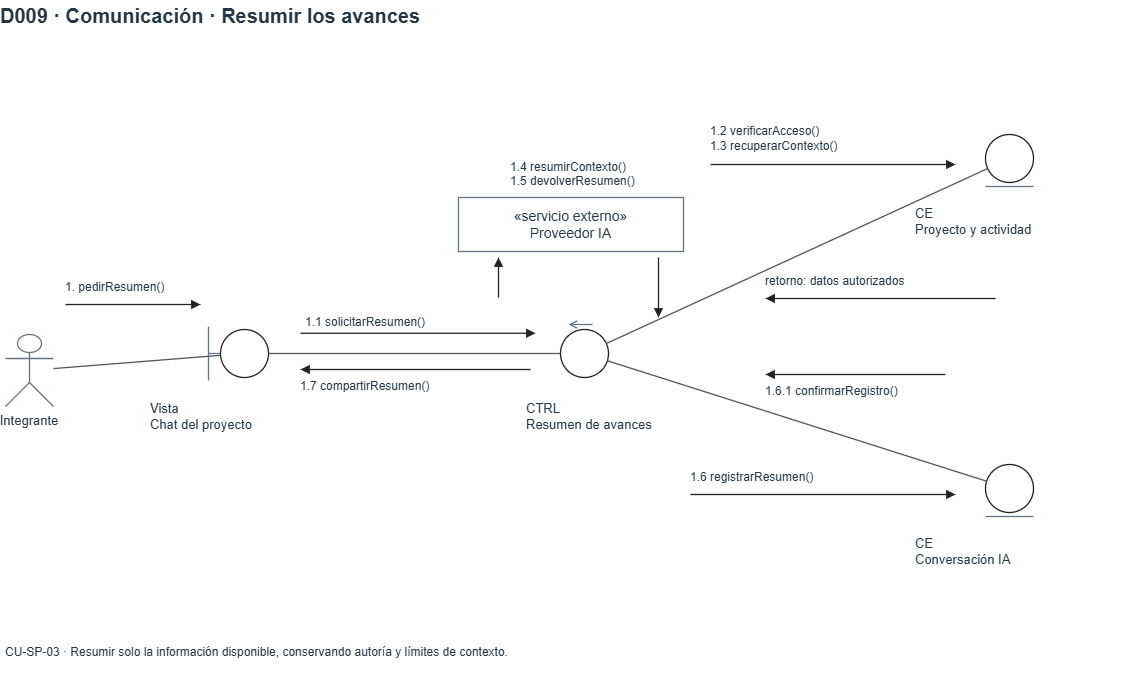

The diagram above was exported from draw.io. Its source (the exported page's mxGraphModel, read from the mxfile embedded in the PNG):
<mxGraphModel dx="1194" dy="783" grid="1" gridSize="10" guides="1" tooltips="1" connect="1" arrows="1" fold="1" page="1" pageScale="1" pageWidth="1200" pageHeight="720" math="0" shadow="0">
  <root>
    <mxCell id="0" />
    <mxCell id="1" parent="0" />
    <mxCell id="D09-4" parent="1" style="html=1;whiteSpace=wrap;fontFamily=Arial;fontSize=14;fontColor=#243746;strokeColor=#657581;strokeWidth=1.3;fillColor=#FFFFFF;text;strokeColor=none;fillColor=none;align=left;verticalAlign=middle;spacing=0;fontSize=20;fontStyle=1;fontColor=#243746;" value="D009 · Comunicación · Resumir los avances" vertex="1">
      <mxGeometry height="32" width="1140" x="30" y="20" as="geometry" />
    </mxCell>
    <mxCell id="D09-5" parent="1" style="html=1;whiteSpace=wrap;fontFamily=Arial;fontSize=14;fontColor=#243746;strokeColor=#657581;strokeWidth=1.3;fillColor=#FFFFFF;shape=umlActor;labelWidth=160;verticalLabelPosition=bottom;verticalAlign=top;fillColor=#FFFFFF;fontSize=13;" value="Integrante" vertex="1">
      <mxGeometry height="72" width="48" x="35" y="355" as="geometry" />
    </mxCell>
    <mxCell id="D09-6" parent="1" style="html=1;whiteSpace=wrap;fontFamily=Arial;fontSize=14;fontColor=#243746;strokeColor=#657581;strokeWidth=1.3;fillColor=#FFFFFF;ellipse;strokeColor=#222222;fillColor=#FFFFFF;" value="" vertex="1">
      <mxGeometry height="48" width="48" x="250" y="350" as="geometry" />
    </mxCell>
    <mxCell id="D09-7" edge="1" parent="1" style="html=1;whiteSpace=wrap;fontFamily=Arial;fontSize=14;fontColor=#243746;strokeColor=#657581;strokeWidth=1.3;whiteSpace=nowrap;edgeStyle=orthogonalEdgeStyle;rounded=0;endArrow=open;endFill=0;labelBackgroundColor=#FFFFFF;fontSize=12;edgeStyle=none;endArrow=none;" value="">
      <mxGeometry relative="1" as="geometry">
        <mxPoint x="238" y="347" as="sourcePoint" />
        <mxPoint x="238" y="401" as="targetPoint" />
      </mxGeometry>
    </mxCell>
    <mxCell id="D09-8" edge="1" parent="1" style="html=1;whiteSpace=wrap;fontFamily=Arial;fontSize=14;fontColor=#243746;strokeColor=#657581;strokeWidth=1.3;whiteSpace=nowrap;edgeStyle=orthogonalEdgeStyle;rounded=0;endArrow=open;endFill=0;labelBackgroundColor=#FFFFFF;fontSize=12;edgeStyle=none;endArrow=none;" value="">
      <mxGeometry relative="1" as="geometry">
        <mxPoint x="238" y="374" as="sourcePoint" />
        <mxPoint x="250" y="374" as="targetPoint" />
      </mxGeometry>
    </mxCell>
    <mxCell id="D09-9" parent="1" style="html=1;whiteSpace=wrap;fontFamily=Arial;fontSize=14;fontColor=#243746;strokeColor=#657581;strokeWidth=1.3;fillColor=#FFFFFF;text;strokeColor=none;fillColor=none;align=left;verticalAlign=middle;spacing=0;fontSize=13;fontStyle=0;fontColor=#243746;" value="Vista&lt;br&gt;Chat del proyecto" vertex="1">
      <mxGeometry height="48" width="188" x="180" y="413" as="geometry" />
    </mxCell>
    <mxCell id="D09-10" parent="1" style="html=1;whiteSpace=wrap;fontFamily=Arial;fontSize=14;fontColor=#243746;strokeColor=#657581;strokeWidth=1.3;fillColor=#FFFFFF;ellipse;strokeColor=#222222;fillColor=#FFFFFF;" value="" vertex="1">
      <mxGeometry height="48" width="48" x="590" y="350" as="geometry" />
    </mxCell>
    <mxCell id="D09-11" edge="1" parent="1" style="html=1;whiteSpace=wrap;fontFamily=Arial;fontSize=14;fontColor=#243746;strokeColor=#657581;strokeWidth=1.3;whiteSpace=nowrap;edgeStyle=orthogonalEdgeStyle;rounded=0;endArrow=open;endFill=0;labelBackgroundColor=#FFFFFF;fontSize=12;edgeStyle=none;endArrow=open;" value="">
      <mxGeometry relative="1" as="geometry">
        <mxPoint x="622" y="345" as="sourcePoint" />
        <mxPoint x="598" y="345" as="targetPoint" />
      </mxGeometry>
    </mxCell>
    <mxCell id="D09-12" parent="1" style="html=1;whiteSpace=wrap;fontFamily=Arial;fontSize=14;fontColor=#243746;strokeColor=#657581;strokeWidth=1.3;fillColor=#FFFFFF;text;strokeColor=none;fillColor=none;align=left;verticalAlign=middle;spacing=0;fontSize=13;fontStyle=0;fontColor=#243746;" value="CTRL&lt;br&gt;Resumen de avances" vertex="1">
      <mxGeometry height="48" width="188" x="556" y="413" as="geometry" />
    </mxCell>
    <mxCell id="D09-13" parent="1" style="html=1;whiteSpace=wrap;fontFamily=Arial;fontSize=14;fontColor=#243746;strokeColor=#657581;strokeWidth=1.3;fillColor=#FFFFFF;ellipse;strokeColor=#222222;fillColor=#FFFFFF;" value="" vertex="1">
      <mxGeometry height="48" width="48" x="1015" y="155" as="geometry" />
    </mxCell>
    <mxCell id="D09-14" edge="1" parent="1" style="html=1;whiteSpace=wrap;fontFamily=Arial;fontSize=14;fontColor=#243746;strokeColor=#657581;strokeWidth=1.3;whiteSpace=nowrap;edgeStyle=orthogonalEdgeStyle;rounded=0;endArrow=open;endFill=0;labelBackgroundColor=#FFFFFF;fontSize=12;edgeStyle=none;endArrow=none;" value="">
      <mxGeometry relative="1" as="geometry">
        <mxPoint x="1015" y="207" as="sourcePoint" />
        <mxPoint x="1063" y="207" as="targetPoint" />
      </mxGeometry>
    </mxCell>
    <mxCell id="D09-15" parent="1" style="html=1;whiteSpace=wrap;fontFamily=Arial;fontSize=14;fontColor=#243746;strokeColor=#657581;strokeWidth=1.3;fillColor=#FFFFFF;text;strokeColor=none;fillColor=none;align=left;verticalAlign=middle;spacing=0;fontSize=13;fontStyle=0;fontColor=#243746;" value="CE&lt;br&gt;Proyecto y actividad" vertex="1">
      <mxGeometry height="48" width="188" x="945" y="218" as="geometry" />
    </mxCell>
    <mxCell id="D09-16" parent="1" style="html=1;whiteSpace=wrap;fontFamily=Arial;fontSize=14;fontColor=#243746;strokeColor=#657581;strokeWidth=1.3;fillColor=#FFFFFF;ellipse;strokeColor=#222222;fillColor=#FFFFFF;" value="" vertex="1">
      <mxGeometry height="48" width="48" x="1015" y="485" as="geometry" />
    </mxCell>
    <mxCell id="D09-17" edge="1" parent="1" style="html=1;whiteSpace=wrap;fontFamily=Arial;fontSize=14;fontColor=#243746;strokeColor=#657581;strokeWidth=1.3;whiteSpace=nowrap;edgeStyle=orthogonalEdgeStyle;rounded=0;endArrow=open;endFill=0;labelBackgroundColor=#FFFFFF;fontSize=12;edgeStyle=none;endArrow=none;" value="">
      <mxGeometry relative="1" as="geometry">
        <mxPoint x="1015" y="537" as="sourcePoint" />
        <mxPoint x="1063" y="537" as="targetPoint" />
      </mxGeometry>
    </mxCell>
    <mxCell id="D09-18" parent="1" style="html=1;whiteSpace=wrap;fontFamily=Arial;fontSize=14;fontColor=#243746;strokeColor=#657581;strokeWidth=1.3;fillColor=#FFFFFF;text;strokeColor=none;fillColor=none;align=left;verticalAlign=middle;spacing=0;fontSize=13;fontStyle=0;fontColor=#243746;" value="CE&lt;br&gt;Conversación IA" vertex="1">
      <mxGeometry height="48" width="188" x="945" y="548" as="geometry" />
    </mxCell>
    <mxCell id="D09-19" parent="1" style="html=1;whiteSpace=wrap;fontFamily=Arial;fontSize=14;fontColor=#243746;strokeColor=#657581;strokeWidth=1.3;fillColor=#FFFFFF;fillColor=#FFFFFF;" value="«servicio externo»&lt;br&gt;Proveedor IA" vertex="1">
      <mxGeometry height="54" width="225" x="488" y="218" as="geometry" />
    </mxCell>
    <mxCell id="D09-20" edge="1" parent="1" source="D09-5" style="html=1;whiteSpace=wrap;fontFamily=Arial;fontSize=14;fontColor=#243746;strokeColor=#657581;strokeWidth=1.3;whiteSpace=nowrap;edgeStyle=orthogonalEdgeStyle;rounded=0;endArrow=open;endFill=0;labelBackgroundColor=#FFFFFF;fontSize=12;edgeStyle=none;endArrow=none;strokeColor=#555555;" target="D09-6" value="">
      <mxGeometry relative="1" as="geometry" />
    </mxCell>
    <mxCell id="D09-21" edge="1" parent="1" source="D09-6" style="html=1;whiteSpace=wrap;fontFamily=Arial;fontSize=14;fontColor=#243746;strokeColor=#657581;strokeWidth=1.3;whiteSpace=nowrap;edgeStyle=orthogonalEdgeStyle;rounded=0;endArrow=open;endFill=0;labelBackgroundColor=#FFFFFF;fontSize=12;edgeStyle=none;endArrow=none;strokeColor=#555555;" target="D09-10" value="">
      <mxGeometry relative="1" as="geometry" />
    </mxCell>
    <mxCell id="D09-22" edge="1" parent="1" source="D09-10" style="html=1;whiteSpace=wrap;fontFamily=Arial;fontSize=14;fontColor=#243746;strokeColor=#657581;strokeWidth=1.3;whiteSpace=nowrap;edgeStyle=orthogonalEdgeStyle;rounded=0;endArrow=open;endFill=0;labelBackgroundColor=#FFFFFF;fontSize=12;edgeStyle=none;endArrow=none;strokeColor=#555555;" target="D09-13" value="">
      <mxGeometry relative="1" as="geometry" />
    </mxCell>
    <mxCell id="D09-23" edge="1" parent="1" source="D09-10" style="html=1;whiteSpace=wrap;fontFamily=Arial;fontSize=14;fontColor=#243746;strokeColor=#657581;strokeWidth=1.3;whiteSpace=nowrap;edgeStyle=orthogonalEdgeStyle;rounded=0;endArrow=open;endFill=0;labelBackgroundColor=#FFFFFF;fontSize=12;edgeStyle=none;endArrow=none;strokeColor=#555555;" target="D09-16" value="">
      <mxGeometry relative="1" as="geometry" />
    </mxCell>
    <mxCell id="D09-25" edge="1" parent="1" style="html=1;whiteSpace=wrap;fontFamily=Arial;fontSize=14;fontColor=#243746;strokeColor=#657581;strokeWidth=1.3;whiteSpace=nowrap;edgeStyle=orthogonalEdgeStyle;rounded=0;endArrow=open;endFill=0;labelBackgroundColor=#FFFFFF;fontSize=12;edgeStyle=none;endArrow=block;endFill=1;strokeColor=#222222;" value="">
      <mxGeometry relative="1" as="geometry">
        <mxPoint x="95" y="325" as="sourcePoint" />
        <mxPoint x="230" y="325" as="targetPoint" />
      </mxGeometry>
    </mxCell>
    <mxCell id="D09-26" parent="1" style="html=1;whiteSpace=wrap;fontFamily=Arial;fontSize=14;fontColor=#243746;strokeColor=#657581;strokeWidth=1.3;fillColor=#FFFFFF;text;strokeColor=none;fillColor=none;align=left;verticalAlign=middle;spacing=0;fontSize=12;fontStyle=0;fontColor=#243746;" value="1. pedirResumen()" vertex="1">
      <mxGeometry height="24" width="220" x="95" y="296" as="geometry" />
    </mxCell>
    <mxCell id="D09-27" edge="1" parent="1" style="html=1;whiteSpace=wrap;fontFamily=Arial;fontSize=14;fontColor=#243746;strokeColor=#657581;strokeWidth=1.3;whiteSpace=nowrap;edgeStyle=orthogonalEdgeStyle;rounded=0;endArrow=open;endFill=0;labelBackgroundColor=#FFFFFF;fontSize=12;edgeStyle=none;endArrow=block;endFill=1;strokeColor=#222222;" value="">
      <mxGeometry relative="1" as="geometry">
        <mxPoint x="330" y="353.75" as="sourcePoint" />
        <mxPoint x="565" y="353.75" as="targetPoint" />
      </mxGeometry>
    </mxCell>
    <mxCell id="D09-28" parent="1" style="html=1;whiteSpace=wrap;fontFamily=Arial;fontSize=14;fontColor=#243746;strokeColor=#657581;strokeWidth=1.3;fillColor=#FFFFFF;text;strokeColor=none;fillColor=none;align=left;verticalAlign=middle;spacing=0;fontSize=12;fontStyle=0;fontColor=#243746;" value="1.1 solicitarResumen()" vertex="1">
      <mxGeometry height="24" width="255" x="335" y="331" as="geometry" />
    </mxCell>
    <mxCell id="D09-29" edge="1" parent="1" style="html=1;whiteSpace=wrap;fontFamily=Arial;fontSize=14;fontColor=#243746;strokeColor=#657581;strokeWidth=1.3;whiteSpace=nowrap;edgeStyle=orthogonalEdgeStyle;rounded=0;endArrow=open;endFill=0;labelBackgroundColor=#FFFFFF;fontSize=12;edgeStyle=none;endArrow=block;endFill=1;strokeColor=#222222;" value="">
      <mxGeometry relative="1" as="geometry">
        <mxPoint x="560" y="390" as="sourcePoint" />
        <mxPoint x="330" y="390" as="targetPoint" />
      </mxGeometry>
    </mxCell>
    <mxCell id="D09-30" parent="1" style="html=1;whiteSpace=wrap;fontFamily=Arial;fontSize=14;fontColor=#243746;strokeColor=#657581;strokeWidth=1.3;fillColor=#FFFFFF;text;strokeColor=none;fillColor=none;align=left;verticalAlign=middle;spacing=0;fontSize=12;fontStyle=0;fontColor=#243746;" value="1.7 compartirResumen()" vertex="1">
      <mxGeometry height="24" width="250" x="330" y="395" as="geometry" />
    </mxCell>
    <mxCell id="D09-31" edge="1" parent="1" style="html=1;whiteSpace=wrap;fontFamily=Arial;fontSize=14;fontColor=#243746;strokeColor=#657581;strokeWidth=1.3;whiteSpace=nowrap;edgeStyle=orthogonalEdgeStyle;rounded=0;endArrow=open;endFill=0;labelBackgroundColor=#FFFFFF;fontSize=12;edgeStyle=none;endArrow=block;endFill=1;strokeColor=#222222;" value="">
      <mxGeometry relative="1" as="geometry">
        <mxPoint x="740" y="185" as="sourcePoint" />
        <mxPoint x="985" y="185" as="targetPoint" />
      </mxGeometry>
    </mxCell>
    <mxCell id="D09-32" parent="1" style="html=1;whiteSpace=wrap;fontFamily=Arial;fontSize=14;fontColor=#243746;strokeColor=#657581;strokeWidth=1.3;fillColor=#FFFFFF;text;strokeColor=none;fillColor=none;align=left;verticalAlign=middle;spacing=0;fontSize=12;fontStyle=0;fontColor=#243746;" value="1.2 verificarAcceso()&lt;br&gt;1.3 recuperarContexto()" vertex="1">
      <mxGeometry height="42" width="265" x="740" y="138" as="geometry" />
    </mxCell>
    <mxCell id="D09-33" edge="1" parent="1" style="html=1;whiteSpace=wrap;fontFamily=Arial;fontSize=14;fontColor=#243746;strokeColor=#657581;strokeWidth=1.3;whiteSpace=nowrap;edgeStyle=orthogonalEdgeStyle;rounded=0;endArrow=open;endFill=0;labelBackgroundColor=#FFFFFF;fontSize=12;edgeStyle=none;endArrow=block;endFill=1;strokeColor=#222222;" value="">
      <mxGeometry relative="1" as="geometry">
        <mxPoint x="1025" y="319" as="sourcePoint" />
        <mxPoint x="795" y="319" as="targetPoint" />
      </mxGeometry>
    </mxCell>
    <mxCell id="D09-34" parent="1" style="html=1;whiteSpace=wrap;fontFamily=Arial;fontSize=14;fontColor=#243746;strokeColor=#657581;strokeWidth=1.3;fillColor=#FFFFFF;text;strokeColor=none;fillColor=none;align=left;verticalAlign=middle;spacing=0;fontSize=12;fontStyle=0;fontColor=#243746;" value="retorno: datos autorizados" vertex="1">
      <mxGeometry height="24" width="250" x="795" y="290" as="geometry" />
    </mxCell>
    <mxCell id="D09-35" edge="1" parent="1" style="html=1;whiteSpace=wrap;fontFamily=Arial;fontSize=14;fontColor=#243746;strokeColor=#657581;strokeWidth=1.3;whiteSpace=nowrap;edgeStyle=orthogonalEdgeStyle;rounded=0;endArrow=open;endFill=0;labelBackgroundColor=#FFFFFF;fontSize=12;edgeStyle=none;endArrow=block;endFill=1;strokeColor=#222222;" value="">
      <mxGeometry relative="1" as="geometry">
        <mxPoint x="720" y="515" as="sourcePoint" />
        <mxPoint x="985" y="515" as="targetPoint" />
      </mxGeometry>
    </mxCell>
    <mxCell id="D09-36" parent="1" style="html=1;whiteSpace=wrap;fontFamily=Arial;fontSize=14;fontColor=#243746;strokeColor=#657581;strokeWidth=1.3;fillColor=#FFFFFF;text;strokeColor=none;fillColor=none;align=left;verticalAlign=middle;spacing=0;fontSize=12;fontStyle=0;fontColor=#243746;" value="1.6 registrarResumen()" vertex="1">
      <mxGeometry height="24" width="285" x="720" y="486" as="geometry" />
    </mxCell>
    <mxCell id="D09-37" edge="1" parent="1" style="html=1;whiteSpace=wrap;fontFamily=Arial;fontSize=14;fontColor=#243746;strokeColor=#657581;strokeWidth=1.3;whiteSpace=nowrap;edgeStyle=orthogonalEdgeStyle;rounded=0;endArrow=open;endFill=0;labelBackgroundColor=#FFFFFF;fontSize=12;edgeStyle=none;endArrow=block;endFill=1;strokeColor=#222222;" value="">
      <mxGeometry relative="1" as="geometry">
        <mxPoint x="975" y="395" as="sourcePoint" />
        <mxPoint x="795" y="395" as="targetPoint" />
      </mxGeometry>
    </mxCell>
    <mxCell id="D09-38" parent="1" style="html=1;whiteSpace=wrap;fontFamily=Arial;fontSize=14;fontColor=#243746;strokeColor=#657581;strokeWidth=1.3;fillColor=#FFFFFF;text;strokeColor=none;fillColor=none;align=left;verticalAlign=middle;spacing=0;fontSize=12;fontStyle=0;fontColor=#243746;" value="1.6.1 confirmarRegistro()" vertex="1">
      <mxGeometry height="24" width="220" x="795" y="400" as="geometry" />
    </mxCell>
    <mxCell id="D09-39" edge="1" parent="1" style="html=1;whiteSpace=wrap;fontFamily=Arial;fontSize=14;fontColor=#243746;strokeColor=#657581;strokeWidth=1.3;whiteSpace=nowrap;edgeStyle=orthogonalEdgeStyle;rounded=0;endArrow=open;endFill=0;labelBackgroundColor=#FFFFFF;fontSize=12;edgeStyle=none;endArrow=block;endFill=1;strokeColor=#222222;" value="">
      <mxGeometry relative="1" as="geometry">
        <mxPoint x="528" y="318" as="sourcePoint" />
        <mxPoint x="528" y="278" as="targetPoint" />
      </mxGeometry>
    </mxCell>
    <mxCell id="D09-40" parent="1" style="html=1;whiteSpace=wrap;fontFamily=Arial;fontSize=14;fontColor=#243746;strokeColor=#657581;strokeWidth=1.3;fillColor=#FFFFFF;text;strokeColor=none;fillColor=none;align=left;verticalAlign=middle;spacing=0;fontSize=12;fontStyle=0;fontColor=#243746;" value="1.4 resumirContexto()" vertex="1">
      <mxGeometry height="24" width="220" x="540" y="176" as="geometry" />
    </mxCell>
    <mxCell id="D09-41" edge="1" parent="1" style="html=1;whiteSpace=wrap;fontFamily=Arial;fontSize=14;fontColor=#243746;strokeColor=#657581;strokeWidth=1.3;whiteSpace=nowrap;edgeStyle=orthogonalEdgeStyle;rounded=0;endArrow=open;endFill=0;labelBackgroundColor=#FFFFFF;fontSize=12;edgeStyle=none;endArrow=block;endFill=1;strokeColor=#222222;" value="">
      <mxGeometry relative="1" as="geometry">
        <mxPoint x="688" y="278" as="sourcePoint" />
        <mxPoint x="688" y="338" as="targetPoint" />
      </mxGeometry>
    </mxCell>
    <mxCell id="D09-42" parent="1" style="html=1;whiteSpace=wrap;fontFamily=Arial;fontSize=14;fontColor=#243746;strokeColor=#657581;strokeWidth=1.3;fillColor=#FFFFFF;text;strokeColor=none;fillColor=none;align=left;verticalAlign=middle;spacing=0;fontSize=12;fontStyle=0;fontColor=#243746;" value="1.5 devolverResumen()" vertex="1">
      <mxGeometry height="24" width="220" x="540" y="190" as="geometry" />
    </mxCell>
    <mxCell id="D09-43" parent="1" style="html=1;whiteSpace=wrap;fontFamily=Arial;fontSize=14;fontColor=#243746;strokeColor=#657581;strokeWidth=1.3;fillColor=#FFFFFF;text;strokeColor=none;fillColor=none;align=left;verticalAlign=middle;spacing=0;fontSize=12;fontStyle=0;fontColor=#243746;" value="CU-SP-03 · Resumir solo la información disponible, conservando autoría y límites de contexto." vertex="1">
      <mxGeometry height="45" width="1130" x="35" y="650" as="geometry" />
    </mxCell>
  </root>
</mxGraphModel>